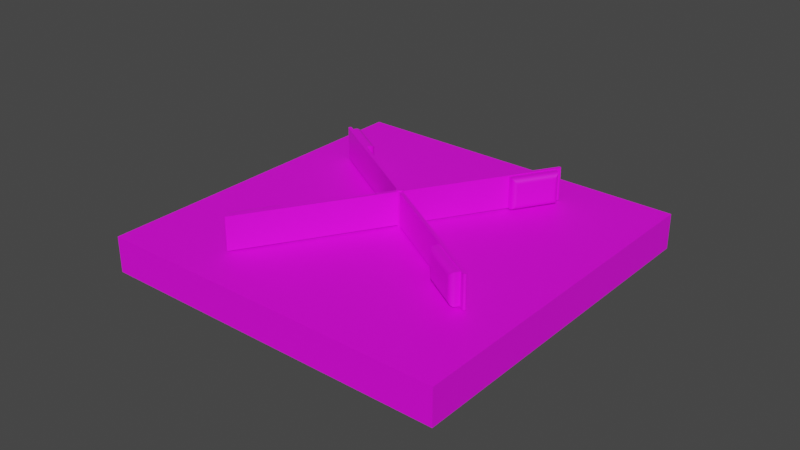 # Source: Helicopter_Feld_Moving.blend  (saved by Blender 3.4.6; exported with 4.5.12 LTS)
import bpy
from mathutils import Matrix  # noqa: F401  (used for matrix-valued properties, if any)

bpy.ops.wm.read_factory_settings(use_empty=True)
scene = bpy.context.scene
scene.name = 'Scene'

# ---- collections
col_collection = bpy.data.collections.new('Collection'); scene.collection.children.link(col_collection)

# ---- images (referenced by path relative to the original .blend; pixels are not part of the script)
import os
ASSET_DIR = os.environ.get("B2B_ASSET_DIR", "")  # directory of the original .blend (textures are referenced by path, not embedded)
HERE = os.path.dirname(os.path.abspath(__file__))  # packed textures are extracted next to this script under _unpacked/

def load_image(name, relpath, width, height, colorspace="sRGB"):
    """Load a texture the original file referenced (path relative to the .blend, or extracted next to this script)."""
    p = next((c for c in (os.path.join(HERE, relpath), os.path.join(ASSET_DIR, relpath)) if relpath and os.path.exists(c)), "")
    if p:
        img = bpy.data.images.load(p, check_existing=True)
        img.name = name
    else:  # same state as the original file: an image datablock whose file is absent (Cycles renders it pink)
        img = bpy.data.images.new(name, width, height)
        img.source = "FILE"
        img.filepath = "//" + (relpath or name)
    img.colorspace_settings.name = colorspace
    return img
img_colores_png_001 = load_image('Colores.png.001', 'Colores.png', 1024, 1024, 'sRGB')

# ---- materials (node trees are filled in below, after node groups)
mat_material = bpy.data.materials.new('Material')
mat_material.use_transparent_shadow = False

# ---- material node trees
mat_material.use_nodes = True; mat_material.node_tree.nodes.clear()
_N = mat_material.node_tree.nodes; _L = mat_material.node_tree.links
n0 = _N.new('ShaderNodeBsdfPrincipled'); n0.name = 'Principled BSDF'; n0.location = (10, 300)
n0.distribution = 'GGX'
n0.subsurface_method = 'RANDOM_WALK_SKIN'
n0.inputs[3].default_value = 1.45
n0.inputs[27].default_value = (0.0, 0.0, 0.0, 1.0)
n0.inputs[28].default_value = 1.0
n1 = _N.new('ShaderNodeOutputMaterial'); n1.name = 'Material Output'; n1.location = (300, 300)
n2 = _N.new('ShaderNodeTexImage'); n2.name = 'Image Texture'; n2.location = (-535, 22)
n2.image = img_colores_png_001
_L.new(n0.outputs[0], n1.inputs[0])
_L.new(n2.outputs[0], n0.inputs[0])
n1.is_active_output = True

# ---- world
world_world = bpy.data.worlds.new('World'); scene.world = world_world
world_world.use_nodes = True; world_world.node_tree.nodes.clear()
_N = world_world.node_tree.nodes; _L = world_world.node_tree.links
n0 = _N.new('ShaderNodeOutputWorld'); n0.name = 'World Output'; n0.location = (300, 300)
n1 = _N.new('ShaderNodeBackground'); n1.name = 'Background'; n1.location = (10, 300)
n1.inputs[0].default_value = (0.05088, 0.05088, 0.05088, 1.0)
_L.new(n1.outputs[0], n0.inputs[0])
n0.is_active_output = True
world_world.color = (0.05088, 0.05088, 0.05088)
world_world.use_sun_shadow = False
world_world.sun_shadow_jitter_overblur = 0.0

# ---- meshes
me_cube_014 = bpy.data.meshes.new('Cube.014')
me_cube_014.from_pydata([(0.0, -0.4999, 0.0), (0.0, -0.4999, 0.1011), (0.0, 0.4999, 0.0), (0.0, 0.4999, 0.1011), (0.5016, -0.4999, 0.0), (0.5016, -0.4999, 0.1011), (0.5016, 0.4999, 0.0), (0.5016, 0.4999, 0.1011), (0.4711, 0.4999, 0.0), (0.4711, 0.4999, 0.1011), (0.4711, -0.4999, 0.0), (0.4711, -0.4999, 0.1011), (0.0, -0.4999, 0.1011), (0.0, 0.4999, 0.1011), (0.4711, -0.4999, 0.1011), (0.4711, 0.4999, 0.1011), (0.4711, 0.4999, 0.1011), (0.5016, 0.4999, 0.1011), (0.5016, -0.4999, 0.1011), (0.4711, -0.4999, 0.1011), (0.4711, 0.4999, 0.1011), (0.4711, -0.4999, 0.1011), (0.0, -0.47, 0.0), (0.0, -0.47, 0.1011), (0.5016, -0.47, 0.0), (0.5016, -0.47, 0.1011), (0.4711, -0.47, 0.0), (0.0, -0.47, 0.1011), (0.4711, -0.47, 0.1011), (0.5016, -0.47, 0.1011), (0.4711, -0.47, 0.1011), (-0.5016, -0.4999, 0.0), (-0.5016, -0.4999, 0.1011), (-0.5016, 0.4999, 0.0), (-0.5016, 0.4999, 0.1011), (-0.4711, 0.4999, 0.0), (-0.4711, 0.4999, 0.1011), (-0.4711, -0.4999, 0.0), (-0.4711, -0.4999, 0.1011), (-0.4711, -0.4999, 0.1011), (-0.4711, 0.4999, 0.1011), (-0.4711, 0.4999, 0.1011), (-0.5016, 0.4999, 0.1011), (-0.5016, -0.4999, 0.1011), (-0.4711, -0.4999, 0.1011), (-0.4711, 0.4999, 0.1011), (-0.4711, -0.4999, 0.1011), (-0.5016, -0.47, 0.0), (-0.5016, -0.47, 0.1011), (-0.4711, -0.47, 0.0), (-0.4711, -0.47, 0.1011), (-0.5016, -0.47, 0.1011), (-0.4711, -0.47, 0.1011)], [], [(22, 23, 3, 2), (24, 25, 5, 4), (10, 11, 1, 0), (26, 24, 4, 10), (22, 26, 10, 0), (4, 5, 11, 10), (2, 3, 9, 8), (28, 27, 12, 14), (15, 13, 27, 28), (2, 8, 26, 22), (8, 6, 24, 26), (6, 7, 25, 24), (0, 1, 23, 22), (35, 33, 34, 36), (47, 31, 32, 48), (37, 0, 1, 38), (49, 37, 31, 47), (22, 0, 37, 49), (31, 37, 38, 32), (2, 35, 36, 3), (50, 39, 12, 27), (17, 6, 8, 20), (29, 17, 20, 30), (40, 50, 27, 13), (2, 22, 49, 35), (35, 49, 47, 33), (33, 47, 48, 34), (18, 29, 30, 21), (51, 43, 46, 52), (42, 51, 52, 45)])
_uv = me_cube_014.uv_layers.new(name='UVMap')
_uv.uv.foreach_set('vector', [0.9649, 0.9214, 0.976, 0.9214, 0.976, 0.9322, 0.9649, 0.9322, 0.9649, 0.9541, 0.976, 0.9541, 0.976, 0.9544, 0.9649, 0.9544, 0.9649, 0.9551, 0.976, 0.9551, 0.976, 0.9655, 0.9649, 0.9655, 0.02983, 0.9634, 0.0305, 0.9634, 0.0305, 0.9637, 0.02983, 0.9637, 0.0194, 0.9634, 0.02983, 0.9634, 0.02983, 0.9637, 0.0194, 0.9637, 0.9649, 0.9544, 0.976, 0.9544, 0.976, 0.9551, 0.9649, 0.9551, 0.9649, 0.9322, 0.976, 0.9322, 0.976, 0.9426, 0.9649, 0.9426, 0.9767, 0.9541, 0.9871, 0.9541, 0.9871, 0.9544, 0.9767, 0.9544, 0.9767, 0.9433, 0.9871, 0.9433, 0.9871, 0.9541, 0.9767, 0.9541, 0.0194, 0.9526, 0.02983, 0.9526, 0.02983, 0.9634, 0.0194, 0.9634, 0.02983, 0.9526, 0.0305, 0.9526, 0.0305, 0.9634, 0.02983, 0.9634, 0.9649, 0.9433, 0.976, 0.9433, 0.976, 0.9541, 0.9649, 0.9541, 0.9649, 0.9211, 0.976, 0.9211, 0.976, 0.9214, 0.9649, 0.9214, 0.9649, 0.9426, 0.9649, 0.9433, 0.976, 0.9433, 0.976, 0.9426, 0.9649, 0.9541, 0.9649, 0.9544, 0.976, 0.9544, 0.976, 0.9541, 0.9649, 0.9551, 0.9649, 0.9655, 0.976, 0.9655, 0.976, 0.9551, 0.02983, 0.9634, 0.02983, 0.9637, 0.0305, 0.9637, 0.0305, 0.9634, 0.0194, 0.9634, 0.0194, 0.9637, 0.02983, 0.9637, 0.02983, 0.9634, 0.9649, 0.9544, 0.9649, 0.9551, 0.976, 0.9551, 0.976, 0.9544, 0.9649, 0.9322, 0.9649, 0.9426, 0.976, 0.9426, 0.976, 0.9322, 0.9767, 0.9541, 0.9767, 0.9544, 0.9871, 0.9544, 0.9871, 0.9541, 0.9483, 0.9211, 0.9649, 0.9433, 0.9643, 0.9433, 0.9483, 0.9211, 0.9483, 0.9211, 0.9483, 0.9211, 0.9483, 0.9211, 0.9483, 0.9211, 0.9767, 0.9433, 0.9767, 0.9541, 0.9871, 0.9541, 0.9871, 0.9433, 0.0194, 0.9526, 0.0194, 0.9634, 0.02983, 0.9634, 0.02983, 0.9526, 0.02983, 0.9526, 0.02983, 0.9634, 0.0305, 0.9634, 0.0305, 0.9526, 0.9649, 0.9433, 0.9649, 0.9541, 0.976, 0.9541, 0.976, 0.9433, 0.9483, 0.9211, 0.9483, 0.9211, 0.9483, 0.9211, 0.9483, 0.9211, 0.9483, 0.9211, 0.9483, 0.9211, 0.9483, 0.9211, 0.9483, 0.9211, 0.9483, 0.9211, 0.9483, 0.9211, 0.9483, 0.9211, 0.9483, 0.9211])
me_cube_014.materials.append(mat_material)
me_cube_014.update()
me_cube_003 = bpy.data.meshes.new('Cube.003')
me_cube_003.from_pydata([(0.4456, -0.001058, -0.04624), (0.4417, -0.004933, -0.04624), (0.445, -0.002995, -0.04624), (0.4436, -0.004414, -0.04624), (0.4417, -0.004933, 0.04701), (0.4456, -0.001058, 0.04701), (0.4436, -0.004414, 0.04701), (0.445, -0.002995, 0.04701), (0.4417, 0.004822, -0.04624), (0.4456, 0.0009465, -0.04624), (0.4436, 0.004303, -0.04624), (0.445, 0.002884, -0.04624), (0.4456, 0.0009465, 0.04701), (0.4417, 0.004822, 0.04701), (0.445, 0.002884, 0.04701), (0.4436, 0.004303, 0.04701), (-0.4414, -0.004933, -0.04624), (-0.4457, -0.0006406, -0.04624), (-0.4435, -0.004358, -0.04624), (-0.4451, -0.002787, -0.04624), (-0.4457, -0.0006406, 0.04701), (-0.4414, -0.004933, 0.04701), (-0.4451, -0.002787, 0.04701), (-0.4435, -0.004358, 0.04701), (-0.4457, 0.0005294, -0.04624), (-0.4414, 0.004822, -0.04624), (-0.4451, 0.002676, -0.04624), (-0.4435, 0.004247, -0.04624), (-0.4414, 0.004822, 0.04701), (-0.4457, 0.0005294, 0.04701), (-0.4435, 0.004247, 0.04701), (-0.4451, 0.002676, 0.04701), (0.3001, -0.004161, 0.04506), (0.3001, -0.004161, -0.04401), (0.4328, -0.004161, -0.04401), (0.4328, -0.004161, 0.04506), (0.3141, -0.03053, 0.031), (0.3001, -0.01646, 0.04506), (0.311, -0.03017, 0.03413), (0.308, -0.02913, 0.0371), (0.3054, -0.02746, 0.03977), (0.3032, -0.02523, 0.04199), (0.3015, -0.02257, 0.04367), (0.3004, -0.01959, 0.04471), (0.3141, -0.03053, -0.02995), (0.3001, -0.01646, -0.04401), (0.311, -0.03017, -0.03308), (0.308, -0.02913, -0.03605), (0.3054, -0.02746, -0.03871), (0.3032, -0.02523, -0.04094), (0.3015, -0.02257, -0.04262), (0.3004, -0.01959, -0.04366), (0.4187, -0.03053, -0.02995), (0.4328, -0.01646, -0.04401), (0.4219, -0.03017, -0.03308), (0.4248, -0.02913, -0.03605), (0.4275, -0.02746, -0.03871), (0.4297, -0.02523, -0.04094), (0.4314, -0.02257, -0.04262), (0.4324, -0.01959, -0.04366), (0.4187, -0.03053, 0.031), (0.4328, -0.01646, 0.04506), (0.4219, -0.03017, 0.03413), (0.4248, -0.02913, 0.0371), (0.4275, -0.02746, 0.03977), (0.4297, -0.02523, 0.04199), (0.4314, -0.02257, 0.04367), (0.4324, -0.01959, 0.04471), (-0.4289, 0.004049, -0.04429), (-0.4289, 0.004049, 0.04478), (-0.2962, 0.004049, 0.04478), (-0.2962, 0.004049, -0.04429), (-0.4148, 0.03042, -0.03023), (-0.4289, 0.01635, -0.04429), (-0.418, 0.03006, -0.03335), (-0.4209, 0.02902, -0.03633), (-0.4236, 0.02735, -0.03899), (-0.4258, 0.02512, -0.04122), (-0.4275, 0.02245, -0.04289), (-0.4285, 0.01948, -0.04393), (-0.4148, 0.03042, 0.03072), (-0.4289, 0.01635, 0.04478), (-0.418, 0.03006, 0.03385), (-0.4209, 0.02902, 0.03682), (-0.4236, 0.02735, 0.03949), (-0.4258, 0.02512, 0.04171), (-0.4275, 0.02245, 0.04339), (-0.4285, 0.01948, 0.04443), (-0.3102, 0.03042, 0.03072), (-0.2962, 0.01635, 0.04478), (-0.3071, 0.03006, 0.03385), (-0.3041, 0.02902, 0.03682), (-0.3015, 0.02735, 0.03949), (-0.2992, 0.02512, 0.04171), (-0.2976, 0.02245, 0.04339), (-0.2965, 0.01948, 0.04443), (-0.3102, 0.03042, -0.03023), (-0.2962, 0.01635, -0.04429), (-0.3071, 0.03006, -0.03335), (-0.3041, 0.02902, -0.03633), (-0.3015, 0.02735, -0.03899), (-0.2992, 0.02512, -0.04122), (-0.2976, 0.02245, -0.04289), (-0.2965, 0.01948, -0.04393), (0.0009465, 0.4456, -0.04624), (0.004822, 0.4417, -0.04624), (0.002884, 0.445, -0.04624), (0.004303, 0.4436, -0.04624), (0.004822, 0.4417, 0.04701), (0.0009465, 0.4456, 0.04701), (0.004303, 0.4436, 0.04701), (0.002884, 0.445, 0.04701), (-0.004933, 0.4417, -0.04624), (-0.001058, 0.4456, -0.04624), (-0.004414, 0.4436, -0.04624), (-0.002995, 0.445, -0.04624), (-0.001058, 0.4456, 0.04701), (-0.004933, 0.4417, 0.04701), (-0.002995, 0.445, 0.04701), (-0.004414, 0.4436, 0.04701), (0.004822, -0.4414, -0.04624), (0.0005294, -0.4457, -0.04624), (0.004247, -0.4435, -0.04624), (0.002676, -0.4451, -0.04624), (0.0005294, -0.4457, 0.04701), (0.004822, -0.4414, 0.04701), (0.002676, -0.4451, 0.04701), (0.004247, -0.4435, 0.04701), (-0.0006406, -0.4457, -0.04624), (-0.004933, -0.4414, -0.04624), (-0.002787, -0.4451, -0.04624), (-0.004358, -0.4435, -0.04624), (-0.004933, -0.4414, 0.04701), (-0.0006406, -0.4457, 0.04701), (-0.004358, -0.4435, 0.04701), (-0.002787, -0.4451, 0.04701), (0.004049, 0.3001, 0.04506), (0.004049, 0.3001, -0.04401), (0.004049, 0.4328, -0.04401), (0.004049, 0.4328, 0.04506), (0.03042, 0.3141, 0.031), (0.01635, 0.3001, 0.04506), (0.03006, 0.311, 0.03413), (0.02902, 0.308, 0.0371), (0.02735, 0.3054, 0.03977), (0.02512, 0.3032, 0.04199), (0.02245, 0.3015, 0.04367), (0.01948, 0.3004, 0.04471), (0.03042, 0.3141, -0.02995), (0.01635, 0.3001, -0.04401), (0.03006, 0.311, -0.03308), (0.02902, 0.308, -0.03605), (0.02735, 0.3054, -0.03871), (0.02512, 0.3032, -0.04094), (0.02245, 0.3015, -0.04262), (0.01948, 0.3004, -0.04366), (0.03042, 0.4187, -0.02995), (0.01635, 0.4328, -0.04401), (0.03006, 0.4219, -0.03308), (0.02902, 0.4248, -0.03605), (0.02735, 0.4275, -0.03871), (0.02512, 0.4297, -0.04094), (0.02245, 0.4314, -0.04262), (0.01948, 0.4324, -0.04366), (0.03042, 0.4187, 0.031), (0.01635, 0.4328, 0.04506), (0.03006, 0.4219, 0.03413), (0.02902, 0.4248, 0.0371), (0.02735, 0.4275, 0.03977), (0.02512, 0.4297, 0.04199), (0.02245, 0.4314, 0.04367), (0.01948, 0.4324, 0.04471), (-0.004161, -0.4289, -0.04429), (-0.004161, -0.4289, 0.04478), (-0.004161, -0.2962, 0.04478), (-0.004161, -0.2962, -0.04429), (-0.03053, -0.4148, -0.03023), (-0.01646, -0.4289, -0.04429), (-0.03017, -0.418, -0.03335), (-0.02913, -0.4209, -0.03633), (-0.02746, -0.4236, -0.03899), (-0.02523, -0.4258, -0.04122), (-0.02257, -0.4275, -0.04289), (-0.01959, -0.4285, -0.04393), (-0.03053, -0.4148, 0.03072), (-0.01646, -0.4289, 0.04478), (-0.03017, -0.418, 0.03385), (-0.02913, -0.4209, 0.03682), (-0.02746, -0.4236, 0.03949), (-0.02523, -0.4258, 0.04171), (-0.02257, -0.4275, 0.04339), (-0.01959, -0.4285, 0.04443), (-0.03053, -0.3102, 0.03072), (-0.01646, -0.2962, 0.04478), (-0.03017, -0.3071, 0.03385), (-0.02913, -0.3041, 0.03682), (-0.02746, -0.3015, 0.03949), (-0.02523, -0.2992, 0.04171), (-0.02257, -0.2976, 0.04339), (-0.01959, -0.2965, 0.04443), (-0.03053, -0.3102, -0.03023), (-0.01646, -0.2962, -0.04429), (-0.03017, -0.3071, -0.03335), (-0.02913, -0.3041, -0.03633), (-0.02746, -0.3015, -0.03899), (-0.02523, -0.2992, -0.04122), (-0.02257, -0.2976, -0.04289), (-0.01959, -0.2965, -0.04393), (-5.561e-05, 0.009403, -0.08243), (-5.561e-05, 0.009403, 0.05124), (0.00179, 0.009221, -0.08243), (0.00179, 0.009221, 0.05124), (0.003564, 0.008683, -0.08243), (0.003564, 0.008683, 0.05124), (0.005199, 0.007809, -0.08243), (0.005199, 0.007809, 0.05124), (0.006633, 0.006633, -0.08243), (0.006633, 0.006633, 0.05124), (0.007809, 0.005199, -0.08243), (0.007809, 0.005199, 0.05124), (0.008683, 0.003564, -0.08243), (0.008683, 0.003564, 0.05124), (0.009221, 0.00179, -0.08243), (0.009221, 0.00179, 0.05124), (0.009403, -5.562e-05, -0.08243), (0.009403, -5.562e-05, 0.05124), (0.009221, -0.001901, -0.08243), (0.009221, -0.001901, 0.05124), (0.008683, -0.003675, -0.08243), (0.008683, -0.003675, 0.05124), (0.007809, -0.005311, -0.08243), (0.007809, -0.005311, 0.05124), (0.006633, -0.006744, -0.08243), (0.006633, -0.006744, 0.05124), (0.005199, -0.00792, -0.08243), (0.005199, -0.00792, 0.05124), (0.003564, -0.008794, -0.08243), (0.003564, -0.008794, 0.05124), (0.00179, -0.009333, -0.08243), (0.00179, -0.009333, 0.05124), (-5.561e-05, -0.009514, -0.08243), (-5.561e-05, -0.009514, 0.05124), (-0.001901, -0.009333, -0.08243), (-0.001901, -0.009333, 0.05124), (-0.003675, -0.008794, -0.08243), (-0.003675, -0.008794, 0.05124), (-0.005311, -0.00792, -0.08243), (-0.005311, -0.00792, 0.05124), (-0.006744, -0.006744, -0.08243), (-0.006744, -0.006744, 0.05124), (-0.00792, -0.005311, -0.08243), (-0.00792, -0.005311, 0.05124), (-0.008794, -0.003675, -0.08243), (-0.008794, -0.003675, 0.05124), (-0.009333, -0.001901, -0.08243), (-0.009333, -0.001901, 0.05124), (-0.009514, -5.562e-05, -0.08243), (-0.009514, -5.562e-05, 0.05124), (-0.009333, 0.00179, -0.08243), (-0.009333, 0.00179, 0.05124), (-0.008794, 0.003564, -0.08243), (-0.008794, 0.003564, 0.05124), (-0.00792, 0.005199, -0.08243), (-0.00792, 0.005199, 0.05124), (-0.006744, 0.006633, -0.08243), (-0.006744, 0.006633, 0.05124), (-0.005311, 0.007809, -0.08243), (-0.005311, 0.007809, 0.05124), (-0.003675, 0.008683, -0.08243), (-0.003675, 0.008683, 0.05124), (-0.001901, 0.009221, -0.08243), (-0.001901, 0.009221, 0.05124)], [], [(1, 4, 21, 16), (12, 14, 15, 13, 28, 30, 31, 29, 20, 22, 23, 21, 4, 6, 7, 5), (25, 28, 13, 8), (9, 12, 5, 0), (12, 9, 11, 14), (14, 11, 10, 15), (15, 10, 8, 13), (4, 1, 3, 6), (6, 3, 2, 7), (7, 2, 0, 5), (17, 20, 29, 24), (16, 21, 23, 18), (18, 23, 22, 19), (19, 22, 20, 17), (28, 25, 27, 30), (30, 27, 26, 31), (31, 26, 24, 29), (24, 26, 27, 25, 8, 10, 11, 9, 0, 2, 3, 1, 16, 18, 19, 17), (52, 60, 36, 44), (33, 32, 35, 34), (33, 34, 53, 45), (34, 35, 61, 53), (45, 37, 32, 33), (44, 36, 38, 46), (46, 38, 39, 47), (47, 39, 40, 48), (48, 40, 41, 49), (49, 41, 42, 50), (50, 42, 43, 51), (51, 43, 37, 45), (60, 52, 54, 62), (62, 54, 55, 63), (63, 55, 56, 64), (64, 56, 57, 65), (65, 57, 58, 66), (66, 58, 59, 67), (67, 59, 53, 61), (45, 53, 59, 51), (51, 59, 58, 50), (50, 58, 57, 49), (49, 57, 56, 48), (48, 56, 55, 47), (47, 55, 54, 46), (46, 54, 52, 44), (61, 37, 43, 67), (67, 43, 42, 66), (66, 42, 41, 65), (65, 41, 40, 64), (64, 40, 39, 63), (63, 39, 38, 62), (62, 38, 36, 60), (35, 32, 37, 61), (88, 96, 72, 80), (69, 68, 71, 70), (69, 70, 89, 81), (70, 71, 97, 89), (81, 73, 68, 69), (80, 72, 74, 82), (82, 74, 75, 83), (83, 75, 76, 84), (84, 76, 77, 85), (85, 77, 78, 86), (86, 78, 79, 87), (87, 79, 73, 81), (96, 88, 90, 98), (98, 90, 91, 99), (99, 91, 92, 100), (100, 92, 93, 101), (101, 93, 94, 102), (102, 94, 95, 103), (103, 95, 89, 97), (81, 89, 95, 87), (87, 95, 94, 86), (86, 94, 93, 85), (85, 93, 92, 84), (84, 92, 91, 83), (83, 91, 90, 82), (82, 90, 88, 80), (97, 73, 79, 103), (103, 79, 78, 102), (102, 78, 77, 101), (101, 77, 76, 100), (100, 76, 75, 99), (99, 75, 74, 98), (98, 74, 72, 96), (71, 68, 73, 97), (105, 108, 125, 120), (116, 118, 119, 117, 132, 134, 135, 133, 124, 126, 127, 125, 108, 110, 111, 109), (129, 132, 117, 112), (113, 116, 109, 104), (116, 113, 115, 118), (118, 115, 114, 119), (119, 114, 112, 117), (108, 105, 107, 110), (110, 107, 106, 111), (111, 106, 104, 109), (121, 124, 133, 128), (120, 125, 127, 122), (122, 127, 126, 123), (123, 126, 124, 121), (132, 129, 131, 134), (134, 131, 130, 135), (135, 130, 128, 133), (128, 130, 131, 129, 112, 114, 115, 113, 104, 106, 107, 105, 120, 122, 123, 121), (156, 164, 140, 148), (137, 136, 139, 138), (137, 138, 157, 149), (138, 139, 165, 157), (149, 141, 136, 137), (148, 140, 142, 150), (150, 142, 143, 151), (151, 143, 144, 152), (152, 144, 145, 153), (153, 145, 146, 154), (154, 146, 147, 155), (155, 147, 141, 149), (164, 156, 158, 166), (166, 158, 159, 167), (167, 159, 160, 168), (168, 160, 161, 169), (169, 161, 162, 170), (170, 162, 163, 171), (171, 163, 157, 165), (149, 157, 163, 155), (155, 163, 162, 154), (154, 162, 161, 153), (153, 161, 160, 152), (152, 160, 159, 151), (151, 159, 158, 150), (150, 158, 156, 148), (165, 141, 147, 171), (171, 147, 146, 170), (170, 146, 145, 169), (169, 145, 144, 168), (168, 144, 143, 167), (167, 143, 142, 166), (166, 142, 140, 164), (139, 136, 141, 165), (192, 200, 176, 184), (173, 172, 175, 174), (173, 174, 193, 185), (174, 175, 201, 193), (185, 177, 172, 173), (184, 176, 178, 186), (186, 178, 179, 187), (187, 179, 180, 188), (188, 180, 181, 189), (189, 181, 182, 190), (190, 182, 183, 191), (191, 183, 177, 185), (200, 192, 194, 202), (202, 194, 195, 203), (203, 195, 196, 204), (204, 196, 197, 205), (205, 197, 198, 206), (206, 198, 199, 207), (207, 199, 193, 201), (185, 193, 199, 191), (191, 199, 198, 190), (190, 198, 197, 189), (189, 197, 196, 188), (188, 196, 195, 187), (187, 195, 194, 186), (186, 194, 192, 184), (201, 177, 183, 207), (207, 183, 182, 206), (206, 182, 181, 205), (205, 181, 180, 204), (204, 180, 179, 203), (203, 179, 178, 202), (202, 178, 176, 200), (175, 172, 177, 201), (208, 209, 211, 210), (210, 211, 213, 212), (212, 213, 215, 214), (214, 215, 217, 216), (216, 217, 219, 218), (218, 219, 221, 220), (220, 221, 223, 222), (222, 223, 225, 224), (224, 225, 227, 226), (226, 227, 229, 228), (228, 229, 231, 230), (230, 231, 233, 232), (232, 233, 235, 234), (234, 235, 237, 236), (236, 237, 239, 238), (238, 239, 241, 240), (240, 241, 243, 242), (242, 243, 245, 244), (244, 245, 247, 246), (246, 247, 249, 248), (248, 249, 251, 250), (250, 251, 253, 252), (252, 253, 255, 254), (254, 255, 257, 256), (256, 257, 259, 258), (258, 259, 261, 260), (260, 261, 263, 262), (262, 263, 265, 264), (264, 265, 267, 266), (266, 267, 269, 268), (211, 209, 271, 269, 267, 265, 263, 261, 259, 257, 255, 253, 251, 249, 247, 245, 243, 241, 239, 237, 235, 233, 231, 229, 227, 225, 223, 221, 219, 217, 215, 213), (268, 269, 271, 270), (270, 271, 209, 208), (208, 210, 212, 214, 216, 218, 220, 222, 224, 226, 228, 230, 232, 234, 236, 238, 240, 242, 244, 246, 248, 250, 252, 254, 256, 258, 260, 262, 264, 266, 268, 270)])
_uv = me_cube_003.uv_layers.new(name='UVMap')
_uv.uv.foreach_set('vector', [0.9652, 0.962, 0.9745, 0.962, 0.9745, 0.9711, 0.9652, 0.9711, 0.9745, 0.9563, 0.9745, 0.9545, 0.9745, 0.9531, 0.9745, 0.9526, 0.9837, 0.9526, 0.9837, 0.9532, 0.9838, 0.9547, 0.9838, 0.9567, 0.9838, 0.9578, 0.9838, 0.9599, 0.9837, 0.9614, 0.9837, 0.9619, 0.9745, 0.9619, 0.9745, 0.9614, 0.9745, 0.9601, 0.9745, 0.9582, 0.9652, 0.9434, 0.9745, 0.9434, 0.9745, 0.9526, 0.9652, 0.9526, 0.03339, 0.947, 0.04267, 0.947, 0.04267, 0.9489, 0.03339, 0.9489, 0.04267, 0.947, 0.03339, 0.947, 0.03339, 0.9451, 0.04267, 0.9451, 0.04267, 0.9451, 0.03339, 0.9451, 0.03339, 0.9433, 0.04267, 0.9433, 0.04267, 0.9433, 0.03339, 0.9433, 0.03339, 0.9433, 0.04267, 0.9433, 0.04267, 0.9526, 0.03339, 0.9526, 0.03339, 0.9526, 0.04267, 0.9526, 0.04267, 0.9526, 0.03339, 0.9526, 0.03339, 0.9507, 0.04267, 0.9507, 0.04267, 0.9507, 0.03339, 0.9507, 0.03339, 0.9489, 0.04267, 0.9489, 0.03339, 0.9288, 0.04267, 0.9288, 0.04267, 0.9299, 0.03339, 0.9299, 0.03339, 0.9618, 0.04267, 0.9618, 0.04267, 0.9619, 0.03339, 0.9619, 0.03339, 0.9248, 0.04267, 0.9248, 0.04267, 0.9268, 0.03339, 0.9268, 0.03339, 0.9268, 0.04267, 0.9268, 0.04267, 0.9288, 0.03339, 0.9288, 0.04267, 0.9341, 0.03339, 0.9341, 0.03339, 0.9341, 0.04267, 0.9341, 0.04267, 0.9341, 0.03339, 0.9341, 0.03339, 0.932, 0.04267, 0.932, 0.04267, 0.932, 0.03339, 0.932, 0.03339, 0.9299, 0.04267, 0.9299, 0.02412, 0.9474, 0.02412, 0.9453, 0.02414, 0.9439, 0.02416, 0.9433, 0.03335, 0.9433, 0.03337, 0.9438, 0.03339, 0.9451, 0.03339, 0.947, 0.03339, 0.9489, 0.03339, 0.9507, 0.03337, 0.9521, 0.03335, 0.9526, 0.02416, 0.9526, 0.02414, 0.952, 0.02412, 0.9505, 0.02412, 0.9485, 0.03486, 0.9536, 0.0412, 0.9536, 0.0412, 0.9609, 0.03486, 0.9609, 0.03339, 0.934, 0.04267, 0.934, 0.04267, 0.9433, 0.03339, 0.9433, 0.02412, 0.9433, 0.03339, 0.9433, 0.03339, 0.9476, 0.02412, 0.9476, 0.03339, 0.9433, 0.04267, 0.9433, 0.04267, 0.9476, 0.03339, 0.9476, 0.03339, 0.9297, 0.04267, 0.9297, 0.04267, 0.934, 0.03339, 0.934, 0.03486, 0.9609, 0.0412, 0.9609, 0.04153, 0.9611, 0.03453, 0.9611, 0.03453, 0.9611, 0.04153, 0.9611, 0.04184, 0.9613, 0.03422, 0.9613, 0.03422, 0.9613, 0.04184, 0.9613, 0.04212, 0.9615, 0.03394, 0.9615, 0.03394, 0.9615, 0.04212, 0.9615, 0.04235, 0.9619, 0.03371, 0.9619, 0.03371, 0.9248, 0.04235, 0.9248, 0.04252, 0.9276, 0.03354, 0.9276, 0.03354, 0.9276, 0.04252, 0.9276, 0.04263, 0.9286, 0.03343, 0.9286, 0.03343, 0.9286, 0.04263, 0.9286, 0.04267, 0.9297, 0.03339, 0.9297, 0.0412, 0.9536, 0.03486, 0.9536, 0.03453, 0.9533, 0.04153, 0.9533, 0.04153, 0.9533, 0.03453, 0.9533, 0.03422, 0.9531, 0.04184, 0.9531, 0.04184, 0.9531, 0.03422, 0.9531, 0.03394, 0.953, 0.04212, 0.953, 0.04212, 0.953, 0.03394, 0.953, 0.03371, 0.9507, 0.04235, 0.9507, 0.04235, 0.9507, 0.03371, 0.9507, 0.03354, 0.9498, 0.04252, 0.9498, 0.04252, 0.9498, 0.03354, 0.9498, 0.03343, 0.9487, 0.04263, 0.9487, 0.04263, 0.9487, 0.03343, 0.9487, 0.03339, 0.9476, 0.04267, 0.9476, 0.02412, 0.9476, 0.03339, 0.9476, 0.03337, 0.9487, 0.02414, 0.9487, 0.02414, 0.9487, 0.03337, 0.9487, 0.03329, 0.9498, 0.02421, 0.9498, 0.02421, 0.9498, 0.03329, 0.9498, 0.03318, 0.9526, 0.02433, 0.9526, 0.03339, 0.9616, 0.03339, 0.9528, 0.03394, 0.953, 0.03394, 0.9615, 0.03394, 0.9615, 0.03394, 0.953, 0.03422, 0.9531, 0.03422, 0.9613, 0.03422, 0.9613, 0.03422, 0.9531, 0.03453, 0.9533, 0.03453, 0.9611, 0.03453, 0.9611, 0.03453, 0.9533, 0.03486, 0.9536, 0.03486, 0.9609, 0.04267, 0.9476, 0.05194, 0.9476, 0.05192, 0.9487, 0.04269, 0.9487, 0.04269, 0.9487, 0.05192, 0.9487, 0.05184, 0.9498, 0.04276, 0.9498, 0.04276, 0.9498, 0.05184, 0.9498, 0.05173, 0.9526, 0.04288, 0.9526, 0.04267, 0.9528, 0.04267, 0.9616, 0.04212, 0.9615, 0.04212, 0.953, 0.04212, 0.953, 0.04212, 0.9615, 0.04184, 0.9613, 0.04184, 0.9531, 0.04184, 0.9531, 0.04184, 0.9613, 0.04153, 0.9611, 0.04153, 0.9533, 0.04153, 0.9533, 0.04153, 0.9611, 0.0412, 0.9609, 0.0412, 0.9536, 0.04267, 0.9433, 0.05194, 0.9433, 0.05194, 0.9476, 0.04267, 0.9476, 0.03486, 0.9536, 0.0412, 0.9536, 0.0412, 0.9609, 0.03486, 0.9609, 0.03339, 0.934, 0.04267, 0.934, 0.04267, 0.9433, 0.03339, 0.9433, 0.02412, 0.9433, 0.03339, 0.9433, 0.03339, 0.9476, 0.02412, 0.9476, 0.03339, 0.9433, 0.04267, 0.9433, 0.04267, 0.9476, 0.03339, 0.9476, 0.03339, 0.9297, 0.04267, 0.9297, 0.04267, 0.934, 0.03339, 0.934, 0.03486, 0.9609, 0.0412, 0.9609, 0.04153, 0.9611, 0.03453, 0.9611, 0.03453, 0.9611, 0.04153, 0.9611, 0.04184, 0.9613, 0.03422, 0.9613, 0.03422, 0.9613, 0.04184, 0.9613, 0.04212, 0.9615, 0.03394, 0.9615, 0.03394, 0.9615, 0.04212, 0.9615, 0.04235, 0.9619, 0.03371, 0.9619, 0.03371, 0.9248, 0.04235, 0.9248, 0.04252, 0.9276, 0.03354, 0.9276, 0.03354, 0.9276, 0.04252, 0.9276, 0.04263, 0.9286, 0.03343, 0.9286, 0.03343, 0.9286, 0.04263, 0.9286, 0.04267, 0.9297, 0.03339, 0.9297, 0.0412, 0.9536, 0.03486, 0.9536, 0.03453, 0.9533, 0.04153, 0.9533, 0.04153, 0.9533, 0.03453, 0.9533, 0.03422, 0.9531, 0.04184, 0.9531, 0.04184, 0.9531, 0.03422, 0.9531, 0.03394, 0.953, 0.04212, 0.953, 0.04212, 0.953, 0.03394, 0.953, 0.03371, 0.9507, 0.04235, 0.9507, 0.04235, 0.9507, 0.03371, 0.9507, 0.03354, 0.9498, 0.04252, 0.9498, 0.04252, 0.9498, 0.03354, 0.9498, 0.03343, 0.9487, 0.04263, 0.9487, 0.04263, 0.9487, 0.03343, 0.9487, 0.03339, 0.9476, 0.04267, 0.9476, 0.02412, 0.9476, 0.03339, 0.9476, 0.03337, 0.9487, 0.02414, 0.9487, 0.02414, 0.9487, 0.03337, 0.9487, 0.03329, 0.9498, 0.02421, 0.9498, 0.02421, 0.9498, 0.03329, 0.9498, 0.03318, 0.9526, 0.02433, 0.9526, 0.03339, 0.9616, 0.03339, 0.9528, 0.03394, 0.953, 0.03394, 0.9615, 0.03394, 0.9615, 0.03394, 0.953, 0.03422, 0.9531, 0.03422, 0.9613, 0.03422, 0.9613, 0.03422, 0.9531, 0.03453, 0.9533, 0.03453, 0.9611, 0.03453, 0.9611, 0.03453, 0.9533, 0.03486, 0.9536, 0.03486, 0.9609, 0.04267, 0.9476, 0.05194, 0.9476, 0.05192, 0.9487, 0.04269, 0.9487, 0.04269, 0.9487, 0.05192, 0.9487, 0.05184, 0.9498, 0.04276, 0.9498, 0.04276, 0.9498, 0.05184, 0.9498, 0.05173, 0.9526, 0.04288, 0.9526, 0.04267, 0.9528, 0.04267, 0.9616, 0.04212, 0.9615, 0.04212, 0.953, 0.04212, 0.953, 0.04212, 0.9615, 0.04184, 0.9613, 0.04184, 0.9531, 0.04184, 0.9531, 0.04184, 0.9613, 0.04153, 0.9611, 0.04153, 0.9533, 0.04153, 0.9533, 0.04153, 0.9611, 0.0412, 0.9609, 0.0412, 0.9536, 0.04267, 0.9433, 0.05194, 0.9433, 0.05194, 0.9476, 0.04267, 0.9476, 0.9652, 0.962, 0.9745, 0.962, 0.9745, 0.9711, 0.9652, 0.9711, 0.9745, 0.9563, 0.9745, 0.9545, 0.9745, 0.9531, 0.9745, 0.9526, 0.9837, 0.9526, 0.9837, 0.9532, 0.9838, 0.9547, 0.9838, 0.9567, 0.9838, 0.9578, 0.9838, 0.9599, 0.9837, 0.9614, 0.9837, 0.9619, 0.9745, 0.9619, 0.9745, 0.9614, 0.9745, 0.9601, 0.9745, 0.9582, 0.9652, 0.9434, 0.9745, 0.9434, 0.9745, 0.9526, 0.9652, 0.9526, 0.03339, 0.947, 0.04267, 0.947, 0.04267, 0.9489, 0.03339, 0.9489, 0.04267, 0.947, 0.03339, 0.947, 0.03339, 0.9451, 0.04267, 0.9451, 0.04267, 0.9451, 0.03339, 0.9451, 0.03339, 0.9433, 0.04267, 0.9433, 0.04267, 0.9433, 0.03339, 0.9433, 0.03339, 0.9433, 0.04267, 0.9433, 0.04267, 0.9526, 0.03339, 0.9526, 0.03339, 0.9526, 0.04267, 0.9526, 0.04267, 0.9526, 0.03339, 0.9526, 0.03339, 0.9507, 0.04267, 0.9507, 0.04267, 0.9507, 0.03339, 0.9507, 0.03339, 0.9489, 0.04267, 0.9489, 0.03339, 0.9288, 0.04267, 0.9288, 0.04267, 0.9299, 0.03339, 0.9299, 0.03339, 0.9618, 0.04267, 0.9618, 0.04267, 0.9619, 0.03339, 0.9619, 0.04131, 0.9266, 0.05058, 0.9266, 0.04355, 0.9287, 0.04186, 0.9287, 0.04186, 0.9287, 0.04355, 0.9287, 0.04211, 0.9288, 0.04042, 0.9288, 0.04267, 0.9341, 0.03339, 0.9341, 0.03339, 0.9341, 0.04267, 0.9341, 0.04267, 0.9341, 0.03339, 0.9341, 0.03339, 0.932, 0.04267, 0.932, 0.04267, 0.932, 0.03339, 0.932, 0.03339, 0.9299, 0.04267, 0.9299, 0.02412, 0.9474, 0.02412, 0.9453, 0.02414, 0.9439, 0.02416, 0.9433, 0.03335, 0.9433, 0.03337, 0.9438, 0.03339, 0.9451, 0.03339, 0.947, 0.03339, 0.9489, 0.03339, 0.9507, 0.03337, 0.9521, 0.03335, 0.9526, 0.02416, 0.9526, 0.02414, 0.952, 0.02412, 0.9505, 0.02412, 0.9485, 0.03486, 0.9536, 0.0412, 0.9536, 0.0412, 0.9609, 0.03486, 0.9609, 0.03339, 0.934, 0.04267, 0.934, 0.04267, 0.9433, 0.03339, 0.9433, 0.02412, 0.9433, 0.03339, 0.9433, 0.03339, 0.9476, 0.02412, 0.9476, 0.03339, 0.9433, 0.04267, 0.9433, 0.04267, 0.9476, 0.03339, 0.9476, 0.04131, 0.9316, 0.05058, 0.9316, 0.05058, 0.9359, 0.04131, 0.9359, 0.03486, 0.9609, 0.0412, 0.9609, 0.04153, 0.9611, 0.03453, 0.9611, 0.03453, 0.9611, 0.04153, 0.9611, 0.04184, 0.9613, 0.03422, 0.9613, 0.03422, 0.9613, 0.04184, 0.9613, 0.04212, 0.9615, 0.03394, 0.9615, 0.03394, 0.9615, 0.04212, 0.9615, 0.04235, 0.9619, 0.03371, 0.9619, 0.04162, 0.9266, 0.05026, 0.9266, 0.05044, 0.9294, 0.04145, 0.9294, 0.04145, 0.9294, 0.05044, 0.9294, 0.05054, 0.9305, 0.04134, 0.9305, 0.03343, 0.9286, 0.04263, 0.9286, 0.04267, 0.9297, 0.03339, 0.9297, 0.0412, 0.9536, 0.03486, 0.9536, 0.03453, 0.9533, 0.04153, 0.9533, 0.04153, 0.9533, 0.03453, 0.9533, 0.03422, 0.9531, 0.04184, 0.9531, 0.04184, 0.9531, 0.03422, 0.9531, 0.03394, 0.953, 0.04212, 0.953, 0.04212, 0.953, 0.03394, 0.953, 0.03371, 0.9507, 0.04235, 0.9507, 0.04235, 0.9507, 0.03371, 0.9507, 0.03354, 0.9498, 0.04252, 0.9498, 0.04252, 0.9498, 0.03354, 0.9498, 0.03343, 0.9487, 0.04263, 0.9487, 0.04263, 0.9487, 0.03343, 0.9487, 0.03339, 0.9476, 0.04267, 0.9476, 0.02412, 0.9476, 0.03339, 0.9476, 0.03337, 0.9487, 0.02414, 0.9487, 0.02414, 0.9487, 0.03337, 0.9487, 0.03329, 0.9498, 0.02421, 0.9498, 0.02421, 0.9498, 0.03329, 0.9498, 0.03318, 0.9526, 0.02433, 0.9526, 0.03339, 0.9616, 0.03339, 0.9528, 0.03394, 0.953, 0.03394, 0.9615, 0.03394, 0.9615, 0.03394, 0.953, 0.03422, 0.9531, 0.03422, 0.9613, 0.03422, 0.9613, 0.03422, 0.9531, 0.03453, 0.9533, 0.03453, 0.9611, 0.03453, 0.9611, 0.03453, 0.9533, 0.03486, 0.9536, 0.03486, 0.9609, 0.04267, 0.9476, 0.05194, 0.9476, 0.05192, 0.9487, 0.04269, 0.9487, 0.04269, 0.9487, 0.05192, 0.9487, 0.05184, 0.9498, 0.04276, 0.9498, 0.04276, 0.9498, 0.05184, 0.9498, 0.05173, 0.9526, 0.04288, 0.9526, 0.04267, 0.9528, 0.04267, 0.9616, 0.04212, 0.9615, 0.04212, 0.953, 0.04212, 0.953, 0.04212, 0.9615, 0.04184, 0.9613, 0.04184, 0.9531, 0.04184, 0.9531, 0.04184, 0.9613, 0.04153, 0.9611, 0.04153, 0.9533, 0.04153, 0.9533, 0.04153, 0.9611, 0.0412, 0.9609, 0.0412, 0.9536, 0.04267, 0.9433, 0.05194, 0.9433, 0.05194, 0.9476, 0.04267, 0.9476, 0.03486, 0.9536, 0.0412, 0.9536, 0.0412, 0.9609, 0.03486, 0.9609, 0.03339, 0.934, 0.04267, 0.934, 0.04267, 0.9433, 0.03339, 0.9433, 0.02412, 0.9433, 0.03339, 0.9433, 0.03339, 0.9476, 0.02412, 0.9476, 0.03339, 0.9433, 0.04267, 0.9433, 0.04267, 0.9476, 0.03339, 0.9476, 0.03339, 0.9297, 0.04267, 0.9297, 0.04267, 0.934, 0.03339, 0.934, 0.03486, 0.9609, 0.0412, 0.9609, 0.04153, 0.9611, 0.03453, 0.9611, 0.03453, 0.9611, 0.04153, 0.9611, 0.04184, 0.9613, 0.03422, 0.9613, 0.03422, 0.9613, 0.04184, 0.9613, 0.04212, 0.9615, 0.03394, 0.9615, 0.03394, 0.9615, 0.04212, 0.9615, 0.04235, 0.9619, 0.03371, 0.9619, 0.03371, 0.9248, 0.04235, 0.9248, 0.04252, 0.9276, 0.03354, 0.9276, 0.03354, 0.9276, 0.04252, 0.9276, 0.04263, 0.9286, 0.03343, 0.9286, 0.03343, 0.9286, 0.04263, 0.9286, 0.04267, 0.9297, 0.03339, 0.9297, 0.0412, 0.9536, 0.03486, 0.9536, 0.03453, 0.9533, 0.04153, 0.9533, 0.04153, 0.9533, 0.03453, 0.9533, 0.03422, 0.9531, 0.04184, 0.9531, 0.04184, 0.9531, 0.03422, 0.9531, 0.03394, 0.953, 0.04212, 0.953, 0.04212, 0.953, 0.03394, 0.953, 0.03371, 0.9507, 0.04235, 0.9507, 0.04235, 0.9507, 0.03371, 0.9507, 0.03354, 0.9498, 0.04252, 0.9498, 0.04252, 0.9498, 0.03354, 0.9498, 0.03343, 0.9487, 0.04263, 0.9487, 0.04263, 0.9487, 0.03343, 0.9487, 0.03339, 0.9476, 0.04267, 0.9476, 0.02412, 0.9476, 0.03339, 0.9476, 0.03337, 0.9487, 0.02414, 0.9487, 0.02414, 0.9487, 0.03337, 0.9487, 0.03329, 0.9498, 0.02421, 0.9498, 0.02421, 0.9498, 0.03329, 0.9498, 0.03318, 0.9526, 0.02433, 0.9526, 0.03339, 0.9616, 0.03339, 0.9528, 0.03394, 0.953, 0.03394, 0.9615, 0.03394, 0.9615, 0.03394, 0.953, 0.03422, 0.9531, 0.03422, 0.9613, 0.03422, 0.9613, 0.03422, 0.9531, 0.03453, 0.9533, 0.03453, 0.9611, 0.03453, 0.9611, 0.03453, 0.9533, 0.03486, 0.9536, 0.03486, 0.9609, 0.04267, 0.9476, 0.05194, 0.9476, 0.05192, 0.9487, 0.04269, 0.9487, 0.04269, 0.9487, 0.05192, 0.9487, 0.05184, 0.9498, 0.04276, 0.9498, 0.04276, 0.9498, 0.05184, 0.9498, 0.05173, 0.9526, 0.04288, 0.9526, 0.04267, 0.9528, 0.04267, 0.9616, 0.04212, 0.9615, 0.04212, 0.953, 0.04212, 0.953, 0.04212, 0.9615, 0.04184, 0.9613, 0.04184, 0.9531, 0.04184, 0.9531, 0.04184, 0.9613, 0.04153, 0.9611, 0.04153, 0.9533, 0.04153, 0.9533, 0.04153, 0.9611, 0.0412, 0.9609, 0.0412, 0.9536, 0.04267, 0.9433, 0.05194, 0.9433, 0.05194, 0.9476, 0.04267, 0.9476, 0.05658, 0.9433, 0.05658, 0.9619, 0.05542, 0.9619, 0.05542, 0.9433, 0.05542, 0.9433, 0.05542, 0.9619, 0.05426, 0.9619, 0.05426, 0.9433, 0.05426, 0.9433, 0.05426, 0.9619, 0.0531, 0.9619, 0.0531, 0.9433, 0.0531, 0.9433, 0.0531, 0.9619, 0.05194, 0.9619, 0.05194, 0.9433, 0.05194, 0.9433, 0.05194, 0.9619, 0.05078, 0.9619, 0.05078, 0.9433, 0.05078, 0.9433, 0.05078, 0.9619, 0.04962, 0.9619, 0.04962, 0.9433, 0.04962, 0.9433, 0.04962, 0.9619, 0.04846, 0.9619, 0.04846, 0.9433, 0.04846, 0.9433, 0.04846, 0.9619, 0.0473, 0.9619, 0.0473, 0.9433, 0.0473, 0.9433, 0.0473, 0.9619, 0.04614, 0.9619, 0.04614, 0.9433, 0.04614, 0.9433, 0.04614, 0.9619, 0.04499, 0.9619, 0.04499, 0.9433, 0.04499, 0.9433, 0.04499, 0.9619, 0.04383, 0.9619, 0.04383, 0.9433, 0.04383, 0.9433, 0.04383, 0.9619, 0.04267, 0.9619, 0.04267, 0.9433, 0.04267, 0.9433, 0.04267, 0.9619, 0.04151, 0.9619, 0.04151, 0.9433, 0.04151, 0.9433, 0.04151, 0.9619, 0.04035, 0.9619, 0.04035, 0.9433, 0.04035, 0.9433, 0.04035, 0.9619, 0.03919, 0.9619, 0.03919, 0.9433, 0.03919, 0.9433, 0.03919, 0.9619, 0.03803, 0.9619, 0.03803, 0.9433, 0.03803, 0.9433, 0.03803, 0.9619, 0.03687, 0.9619, 0.03687, 0.9433, 0.03687, 0.9433, 0.03687, 0.9619, 0.03571, 0.9619, 0.03571, 0.9433, 0.03571, 0.9433, 0.03571, 0.9619, 0.03455, 0.9619, 0.03455, 0.9433, 0.03455, 0.9433, 0.03455, 0.9619, 0.03339, 0.9619, 0.03339, 0.9433, 0.03339, 0.9433, 0.03339, 0.9619, 0.03223, 0.9619, 0.03223, 0.9433, 0.03223, 0.9433, 0.03223, 0.9619, 0.03107, 0.9619, 0.03107, 0.9433, 0.03107, 0.9433, 0.03107, 0.9619, 0.02991, 0.9619, 0.02991, 0.9433, 0.02991, 0.9433, 0.02991, 0.9619, 0.02875, 0.9619, 0.02875, 0.9433, 0.02875, 0.9433, 0.02875, 0.9619, 0.02759, 0.9619, 0.02759, 0.9433, 0.02759, 0.9433, 0.02759, 0.9619, 0.02643, 0.9619, 0.02643, 0.9433, 0.02643, 0.9433, 0.02643, 0.9619, 0.02528, 0.9619, 0.02528, 0.9433, 0.02528, 0.9433, 0.02528, 0.9619, 0.02412, 0.9619, 0.02412, 0.9433, 0.02412, 0.9433, 0.02412, 0.9619, 0.02296, 0.9619, 0.02296, 0.9433, 0.02296, 0.9433, 0.02296, 0.9619, 0.0218, 0.9619, 0.0218, 0.9433, 0.02118, 0.9369, 0.02103, 0.937, 0.02089, 0.9369, 0.02075, 0.9369, 0.02062, 0.9368, 0.02051, 0.9367, 0.02042, 0.9366, 0.02035, 0.9365, 0.02031, 0.9364, 0.0203, 0.9362, 0.02031, 0.9361, 0.02035, 0.9359, 0.02042, 0.9358, 0.02051, 0.9357, 0.02062, 0.9356, 0.02075, 0.9356, 0.02089, 0.9355, 0.02103, 0.9355, 0.02118, 0.9355, 0.02131, 0.9356, 0.02144, 0.9356, 0.02155, 0.9357, 0.02164, 0.9358, 0.02171, 0.9359, 0.02175, 0.9361, 0.02177, 0.9362, 0.02175, 0.9364, 0.02171, 0.9365, 0.02164, 0.9366, 0.02155, 0.9367, 0.02144, 0.9368, 0.02131, 0.9369, 0.0218, 0.9433, 0.0218, 0.9619, 0.02064, 0.9619, 0.02064, 0.9433, 0.02064, 0.9433, 0.02064, 0.9619, 0.01948, 0.9619, 0.01948, 0.9433, 0.02256, 0.937, 0.02271, 0.9369, 0.02284, 0.9369, 0.02297, 0.9368, 0.02308, 0.9367, 0.02317, 0.9366, 0.02324, 0.9365, 0.02328, 0.9364, 0.0233, 0.9362, 0.02328, 0.9361, 0.02324, 0.9359, 0.02317, 0.9358, 0.02308, 0.9357, 0.02297, 0.9356, 0.02284, 0.9356, 0.02271, 0.9355, 0.02256, 0.9355, 0.02242, 0.9355, 0.02228, 0.9356, 0.02215, 0.9356, 0.02204, 0.9357, 0.02195, 0.9358, 0.02188, 0.9359, 0.02184, 0.9361, 0.02183, 0.9362, 0.02184, 0.9364, 0.02188, 0.9365, 0.02195, 0.9366, 0.02204, 0.9367, 0.02215, 0.9368, 0.02228, 0.9369, 0.02242, 0.9369])
me_cube_003.materials.append(mat_material)
me_cube_003.update()

# ---- objects
ob_simple_feld = bpy.data.objects.new('Simple_Feld', me_cube_014)
ob_helicopter = bpy.data.objects.new('Helicopter', me_cube_003)

# ---- transforms, parenting, visibility, modifiers, constraints
ob_simple_feld.location = (0.0, 0.0, 0.0)
ob_simple_feld.scale = (1.0, 1.0, 1.0)
ob_helicopter.location = (0.0, 0.0, 0.1517)
ob_helicopter.rotation_euler = (0.0, 0.0, -3.691)

# ---- collection membership
col_collection.objects.link(ob_simple_feld)
col_collection.objects.link(ob_helicopter)

# ---- scene / render settings (as saved in the file)
scene.frame_start = 1; scene.frame_end = 80; scene.frame_set(47)
scene.render.engine = 'BLENDER_EEVEE_NEXT'
scene.cycles.sampling_pattern = 'TABULATED_SOBOL'
scene.cycles.use_light_tree = False
scene.view_settings.view_transform = 'Filmic'
bpy.context.view_layer.update()

# ---- added for rendering (the .blend has no active camera and no usable light): camera, sun
cam_auto = bpy.data.cameras.new('AutoCamera')
cam_auto.lens = 50.0
cam_auto.sensor_width = 36.0
cam_auto.clip_end = 1000.0
ob_auto_camera = bpy.data.objects.new('AutoCamera', cam_auto)
scene.collection.objects.link(ob_auto_camera)
ob_auto_camera.location = (1.61466, -1.93749, 1.39312)
ob_auto_camera.rotation_euler = (1.09748, -7.21219e-08, 0.694738)
scene.camera = ob_auto_camera
light_auto_sun = bpy.data.lights.new('AutoSun', 'SUN')
light_auto_sun.energy = 3.0
light_auto_sun.angle = 0.0523599
ob_auto_sun = bpy.data.objects.new('AutoSun', light_auto_sun)
scene.collection.objects.link(ob_auto_sun)
ob_auto_sun.rotation_euler = (0.872665, 0.174533, 0.523599)
bpy.context.view_layer.update()
